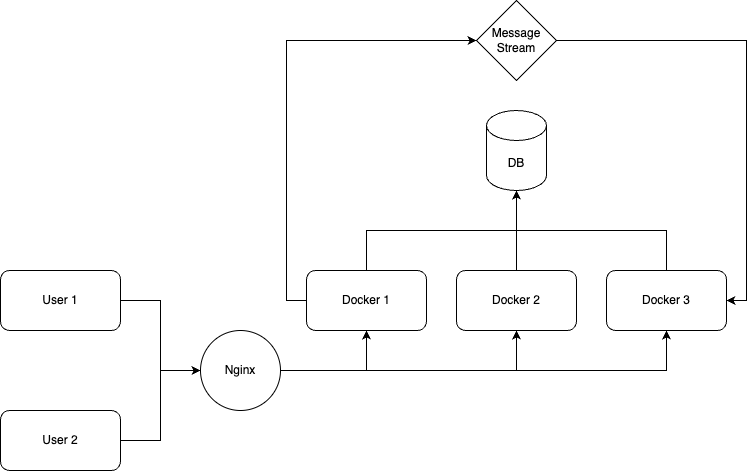

The diagram above was exported from draw.io. Its source (the exported page's mxGraphModel, read from the mxfile embedded in the PNG):
<mxGraphModel dx="2074" dy="1163" grid="1" gridSize="10" guides="1" tooltips="1" connect="1" arrows="1" fold="1" page="1" pageScale="1" pageWidth="850" pageHeight="1100" math="0" shadow="0">
  <root>
    <mxCell id="0" />
    <mxCell id="1" parent="0" />
    <mxCell id="cESi5fB27G6v-_AWXAWg-11" style="edgeStyle=orthogonalEdgeStyle;rounded=0;orthogonalLoop=1;jettySize=auto;html=1;entryX=0;entryY=0.5;entryDx=0;entryDy=0;" edge="1" parent="1" source="cESi5fB27G6v-_AWXAWg-1" target="cESi5fB27G6v-_AWXAWg-3">
      <mxGeometry relative="1" as="geometry" />
    </mxCell>
    <mxCell id="cESi5fB27G6v-_AWXAWg-1" value="User 1" style="rounded=1;whiteSpace=wrap;html=1;" vertex="1" parent="1">
      <mxGeometry x="80" y="460" width="120" height="60" as="geometry" />
    </mxCell>
    <mxCell id="cESi5fB27G6v-_AWXAWg-13" style="edgeStyle=orthogonalEdgeStyle;rounded=0;orthogonalLoop=1;jettySize=auto;html=1;entryX=0;entryY=0.5;entryDx=0;entryDy=0;" edge="1" parent="1" source="cESi5fB27G6v-_AWXAWg-2" target="cESi5fB27G6v-_AWXAWg-3">
      <mxGeometry relative="1" as="geometry" />
    </mxCell>
    <mxCell id="cESi5fB27G6v-_AWXAWg-2" value="User 2" style="rounded=1;whiteSpace=wrap;html=1;" vertex="1" parent="1">
      <mxGeometry x="80" y="600" width="120" height="60" as="geometry" />
    </mxCell>
    <mxCell id="cESi5fB27G6v-_AWXAWg-14" style="edgeStyle=orthogonalEdgeStyle;rounded=0;orthogonalLoop=1;jettySize=auto;html=1;entryX=0.5;entryY=1;entryDx=0;entryDy=0;" edge="1" parent="1" target="cESi5fB27G6v-_AWXAWg-4">
      <mxGeometry relative="1" as="geometry">
        <mxPoint x="346" y="560" as="sourcePoint" />
      </mxGeometry>
    </mxCell>
    <mxCell id="cESi5fB27G6v-_AWXAWg-15" style="edgeStyle=orthogonalEdgeStyle;rounded=0;orthogonalLoop=1;jettySize=auto;html=1;entryX=0.5;entryY=1;entryDx=0;entryDy=0;" edge="1" parent="1" target="cESi5fB27G6v-_AWXAWg-6">
      <mxGeometry relative="1" as="geometry">
        <mxPoint x="346" y="560" as="sourcePoint" />
      </mxGeometry>
    </mxCell>
    <mxCell id="cESi5fB27G6v-_AWXAWg-16" style="edgeStyle=orthogonalEdgeStyle;rounded=0;orthogonalLoop=1;jettySize=auto;html=1;entryX=0.5;entryY=1;entryDx=0;entryDy=0;" edge="1" parent="1" target="cESi5fB27G6v-_AWXAWg-7">
      <mxGeometry relative="1" as="geometry">
        <mxPoint x="346" y="560" as="sourcePoint" />
      </mxGeometry>
    </mxCell>
    <mxCell id="cESi5fB27G6v-_AWXAWg-3" value="Nginx" style="ellipse;whiteSpace=wrap;html=1;aspect=fixed;" vertex="1" parent="1">
      <mxGeometry x="280" y="520" width="80" height="80" as="geometry" />
    </mxCell>
    <mxCell id="cESi5fB27G6v-_AWXAWg-17" style="edgeStyle=orthogonalEdgeStyle;rounded=0;orthogonalLoop=1;jettySize=auto;html=1;entryX=0.5;entryY=1;entryDx=0;entryDy=0;entryPerimeter=0;" edge="1" parent="1" source="cESi5fB27G6v-_AWXAWg-4" target="cESi5fB27G6v-_AWXAWg-10">
      <mxGeometry relative="1" as="geometry">
        <Array as="points">
          <mxPoint x="446" y="420" />
          <mxPoint x="596" y="420" />
        </Array>
      </mxGeometry>
    </mxCell>
    <mxCell id="cESi5fB27G6v-_AWXAWg-22" style="edgeStyle=orthogonalEdgeStyle;rounded=0;orthogonalLoop=1;jettySize=auto;html=1;entryX=0;entryY=0.5;entryDx=0;entryDy=0;" edge="1" parent="1" source="cESi5fB27G6v-_AWXAWg-4" target="cESi5fB27G6v-_AWXAWg-21">
      <mxGeometry relative="1" as="geometry">
        <Array as="points">
          <mxPoint x="366" y="490" />
          <mxPoint x="366" y="230" />
        </Array>
      </mxGeometry>
    </mxCell>
    <mxCell id="cESi5fB27G6v-_AWXAWg-4" value="Docker 1" style="rounded=1;whiteSpace=wrap;html=1;" vertex="1" parent="1">
      <mxGeometry x="386" y="460" width="120" height="60" as="geometry" />
    </mxCell>
    <mxCell id="cESi5fB27G6v-_AWXAWg-18" style="edgeStyle=orthogonalEdgeStyle;rounded=0;orthogonalLoop=1;jettySize=auto;html=1;entryX=0.5;entryY=1;entryDx=0;entryDy=0;entryPerimeter=0;" edge="1" parent="1" source="cESi5fB27G6v-_AWXAWg-6" target="cESi5fB27G6v-_AWXAWg-10">
      <mxGeometry relative="1" as="geometry">
        <Array as="points">
          <mxPoint x="596" y="400" />
          <mxPoint x="596" y="400" />
        </Array>
      </mxGeometry>
    </mxCell>
    <mxCell id="cESi5fB27G6v-_AWXAWg-6" value="Docker 2" style="rounded=1;whiteSpace=wrap;html=1;" vertex="1" parent="1">
      <mxGeometry x="536" y="460" width="120" height="60" as="geometry" />
    </mxCell>
    <mxCell id="cESi5fB27G6v-_AWXAWg-19" style="edgeStyle=orthogonalEdgeStyle;rounded=0;orthogonalLoop=1;jettySize=auto;html=1;entryX=0.5;entryY=1;entryDx=0;entryDy=0;entryPerimeter=0;" edge="1" parent="1" source="cESi5fB27G6v-_AWXAWg-7" target="cESi5fB27G6v-_AWXAWg-10">
      <mxGeometry relative="1" as="geometry">
        <mxPoint x="336" y="370" as="targetPoint" />
        <Array as="points">
          <mxPoint x="746" y="420" />
          <mxPoint x="596" y="420" />
        </Array>
      </mxGeometry>
    </mxCell>
    <mxCell id="cESi5fB27G6v-_AWXAWg-7" value="Docker 3" style="rounded=1;whiteSpace=wrap;html=1;" vertex="1" parent="1">
      <mxGeometry x="686" y="460" width="120" height="60" as="geometry" />
    </mxCell>
    <mxCell id="cESi5fB27G6v-_AWXAWg-10" value="DB" style="shape=cylinder3;whiteSpace=wrap;html=1;boundedLbl=1;backgroundOutline=1;size=15;" vertex="1" parent="1">
      <mxGeometry x="566" y="300" width="60" height="80" as="geometry" />
    </mxCell>
    <mxCell id="cESi5fB27G6v-_AWXAWg-23" style="edgeStyle=orthogonalEdgeStyle;rounded=0;orthogonalLoop=1;jettySize=auto;html=1;entryX=1;entryY=0.5;entryDx=0;entryDy=0;" edge="1" parent="1" source="cESi5fB27G6v-_AWXAWg-21" target="cESi5fB27G6v-_AWXAWg-7">
      <mxGeometry relative="1" as="geometry" />
    </mxCell>
    <mxCell id="cESi5fB27G6v-_AWXAWg-21" value="Message Stream" style="rhombus;whiteSpace=wrap;html=1;" vertex="1" parent="1">
      <mxGeometry x="556" y="190" width="80" height="80" as="geometry" />
    </mxCell>
  </root>
</mxGraphModel>